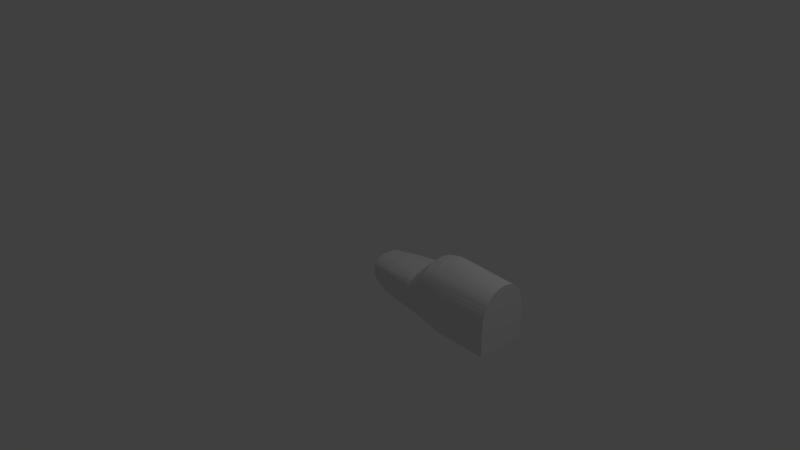 # Source: beech35.blend  (saved by Blender 2.62.0; exported with 4.5.12 LTS)
import bpy
from mathutils import Matrix  # noqa: F401  (used for matrix-valued properties, if any)

bpy.ops.wm.read_factory_settings(use_empty=True)
scene = bpy.context.scene
scene.name = 'Scene'

# ---- collections
col_collection_1 = bpy.data.collections.new('Collection 1'); scene.collection.children.link(col_collection_1)

# ---- world
world_world = bpy.data.worlds.new('World'); scene.world = world_world
world_world.color = (0.05088, 0.05088, 0.05088)
world_world.use_sun_shadow = False
world_world.sun_shadow_jitter_overblur = 0.0
world_world.cycles.sampling_method = 'MANUAL'
world_world.cycles.sample_map_resolution = 256

# ---- cameras
cam_camera = bpy.data.cameras.new('Camera')
cam_camera.clip_end = 100.0
cam_camera.lens = 35.0
cam_camera.sensor_width = 32.0
cam_camera.sensor_height = 18.0
cam_camera.ortho_scale = 7.314
cam_camera.dof.focus_distance = 0.0
cam_camera.dof.aperture_fstop = 128.0

# ---- lights
light_lamp = bpy.data.lights.new('Lamp', 'POINT')
light_lamp.transmission_factor = 0.0
light_lamp.cutoff_distance = 30.0
light_lamp.energy = 100.0
light_lamp.shadow_buffer_clip_start = 1.001
light_lamp.shadow_soft_size = 1.0
light_lamp.shadow_maximum_resolution = 0.006
light_lamp.use_absolute_resolution = True
light_lamp.cycles.use_multiple_importance_sampling = False

# ---- meshes
me_cylinder = bpy.data.meshes.new('Cylinder')
me_cylinder.from_pydata([(-3.725e-06, 0.9119, 1.0), (0.09801, 0.9119, 1.0), (0.1951, 0.912, 1.0), (0.2903, 0.9118, 1.0), (0.3827, 0.9119, 1.0), (0.4714, 0.9119, 1.0), (0.5405, 0.9119, 1.0), (0.5855, 0.9119, 1.0), (0.627, 0.9119, 1.0), (0.6687, 0.8959, 1.0), (0.7101, 0.8545, 1.0), (0.751, 0.7863, 1.0), (0.7709, 0.6869, 1.0), (0.7777, 0.4504, 1.0), (0.7832, 0.2858, 1.0), (0.7834, 0.09802, 1.0), (0.7861, 6.825e-06, 1.0), (-0.9677, 1.617e-06, 1.0), (-0.9629, 0.09802, 1.0), (-0.9485, 0.1951, 1.0), (-0.9247, 0.2903, 1.0), (-0.8916, 0.3827, 1.0), (-0.8496, 0.4714, 1.0), (-0.7992, 0.5556, 1.0), (-0.7488, 0.6344, 1.0), (-0.6869, 0.7071, 1.0), (-0.6344, 0.7521, 1.0), (-0.5556, 0.8, 1.0), (-0.4714, 0.8413, 1.0), (-0.3827, 0.8757, 1.0), (-0.2903, 0.9028, 1.0), (-0.1951, 0.9116, 1.0), (-0.09801, 0.9074, 1.0), (0.0, 0.0, 1.0), (-8.401e-08, -5.041e-08, -2.037), (0.266, 0.8481, -2.037), (0.1522, 0.8635, -2.037), (0.03457, 0.8731, -2.037), (-0.04943, 0.8757, -2.037), (-0.1577, 0.8413, -2.037), (-0.2195, 0.8, -2.037), (-0.2731, 0.7521, -2.037), (-0.3005, 0.7071, -2.037), (-0.3399, 0.6344, -2.037), (-0.3679, 0.5556, -2.037), (-0.3848, 0.4714, -2.037), (-0.3969, 0.3827, -2.037), (-0.4117, 0.2903, -2.037), (-0.4162, 0.1951, -2.037), (-0.4216, 0.09802, -2.037), (-0.4241, 1.567e-06, -2.037), (0.7745, 6.774e-06, -2.037), (0.7741, 0.09802, -2.037), (0.7698, 0.2858, -2.037), (0.7508, 0.3704, -2.037), (0.7407, 0.4112, -2.037), (0.7308, 0.4528, -2.037), (0.7202, 0.4942, -2.037), (0.7123, 0.5224, -2.037), (0.6976, 0.5561, -2.037), (0.6731, 0.5914, -2.037), (0.6534, 0.6199, -2.037), (0.6327, 0.6514, -2.037), (0.5899, 0.6969, -2.037), (0.5675, 0.7191, -2.037), (0.5003, 0.7674, -2.037), (0.4313, 0.7933, -2.037), (0.3585, 0.8193, -2.037), (0.1792, 0.8656, -0.5184), (0.08402, 0.8778, -0.5184), (-0.02146, 0.8876, -0.5184), (-0.2924, 0.888, -0.5184), (-0.3806, 0.8757, -0.5184), (-0.4791, 0.8413, -0.5184), (-0.5521, 0.8, -0.5184), (-0.6183, 0.7521, -0.5184), (-0.6582, 0.7071, -0.5184), (-0.7089, 0.6344, -0.5184), (-0.7481, 0.5556, -0.5184), (-0.7817, 0.4714, -0.5184), (-0.8088, 0.3827, -0.5184), (-0.8327, 0.2903, -0.5184), (-0.8469, 0.1951, -0.5184), (-0.8568, 0.09802, -0.5184), (-0.8604, 1.592e-06, -0.5184), (-4.201e-08, -2.52e-08, -0.5184), (0.7803, 6.8e-06, -0.5184), (0.7787, 0.09802, -0.5184), (0.7765, 0.2858, -0.5184), (0.7642, 0.4104, -0.5184), (0.7558, 0.5491, -0.5184), (0.7409, 0.6195, -0.5184), (0.7151, 0.6744, -0.5184), (0.6905, 0.7092, -0.5184), (0.6623, 0.734, -0.5184), (0.6293, 0.7516, -0.5184), (0.5969, 0.7659, -0.5184), (0.552, 0.7817, -0.5184), (0.4863, 0.8044, -0.5184), (0.4289, 0.8155, -0.5184), (0.3477, 0.8397, -0.5184), (0.2646, 0.8526, -0.5184), (0.08961, 0.8888, 0.2408), (0.2688, 0.8425, -1.278), (-0.006997, 0.8926, 0.2408), (0.175, 0.863, -1.278), (-0.1712, 0.8996, 0.2408), (0.06536, 0.8755, -1.278), (-0.3252, 0.8954, 0.2408), (-0.04664, 0.8805, -1.278), (-0.4155, 0.8757, 0.2408), (-0.1618, 0.8757, -1.278), (-0.5091, 0.8413, 0.2408), (-0.2652, 0.8413, -1.278), (-0.5877, 0.8, 0.2408), (-0.3326, 0.8, -1.278), (-0.6602, 0.7521, 0.2408), (-0.3925, 0.7521, -1.278), (-0.7065, 0.7071, 0.2408), (-0.4261, 0.7071, -1.278), (-0.7627, 0.6344, 0.2408), (-0.4712, 0.6344, -1.278), (-0.8075, 0.5556, 0.2408), (-0.5048, 0.5556, -1.278), (-0.8496, 0.4714, 0.2408), (-0.53, 0.4714, -1.278), (-0.8841, 0.3827, 0.2408), (-0.5496, 0.3827, -1.278), (-0.9126, 0.2903, 0.2408), (-0.569, 0.2903, -1.278), (-0.9316, 0.1951, 0.2408), (-0.5783, 0.1951, -1.278), (-0.9437, 0.09802, 0.2408), (-0.5859, 0.09802, -1.278), (-0.948, 1.605e-06, 0.2408), (-0.5891, 1.579e-06, -1.278), (-2.1e-08, -1.26e-08, 0.2408), (-6.301e-08, -3.781e-08, -1.278), (0.7832, 6.812e-06, 0.2408), (0.7774, 6.787e-06, -1.278), (0.7811, 0.09802, 0.2408), (0.7764, 0.09802, -1.278), (0.7799, 0.2858, 0.2408), (0.7732, 0.2858, -1.278), (0.771, 0.4304, 0.2408), (0.7575, 0.3904, -1.278), (0.7634, 0.618, 0.2408), (0.7482, 0.4801, -1.278), (0.746, 0.7029, 0.2408), (0.7359, 0.5362, -1.278), (0.7126, 0.7644, 0.2408), (0.7177, 0.5843, -1.278), (0.6796, 0.8025, 0.2408), (0.7014, 0.6158, -1.278), (0.6446, 0.8229, 0.2408), (0.6799, 0.6451, -1.278), (0.6074, 0.8318, 0.2408), (0.6512, 0.6715, -1.278), (0.5687, 0.8389, 0.2408), (0.6251, 0.6929, -1.278), (0.5117, 0.8468, 0.2408), (0.5924, 0.7165, -1.278), (0.4345, 0.8581, 0.2408), (0.5381, 0.7507, -1.278), (0.3596, 0.8637, 0.2408), (0.4982, 0.7673, -1.278), (0.2714, 0.8758, 0.2408), (0.424, 0.8036, -1.278), (0.1813, 0.8822, 0.2408), (0.348, 0.8229, -1.278), (0.3136, 0.8309, -1.657), (0.2205, 0.8555, -1.657), (0.1088, 0.8695, -1.657), (-0.006034, 0.8768, -1.657), (-0.04532, 0.8757, -1.657), (-0.1512, 0.8413, -1.657), (-0.2158, 0.8, -1.657), (-0.2725, 0.7521, -1.657), (-0.303, 0.7071, -1.657), (-0.3453, 0.6344, -1.657), (-0.3761, 0.5556, -1.657), (-0.3971, 0.4714, -1.657), (-0.413, 0.3827, -1.657), (-0.43, 0.2903, -1.657), (-0.437, 0.1951, -1.657), (-0.4435, 0.09802, -1.657), (-0.4463, 1.573e-06, -1.657), (-7.351e-08, -4.411e-08, -1.657), (0.7759, 6.781e-06, -1.657), (0.7752, 0.09802, -1.657), (0.7715, 0.2858, -1.657), (0.7542, 0.3804, -1.657), (0.7444, 0.4457, -1.657), (0.7333, 0.4945, -1.657), (0.7189, 0.5393, -1.657), (0.7069, 0.5691, -1.657), (0.6887, 0.6006, -1.657), (0.6621, 0.6315, -1.657), (0.6393, 0.6564, -1.657), (0.6125, 0.6839, -1.657), (0.564, 0.7238, -1.657), (0.5329, 0.7432, -1.657), (0.4622, 0.7855, -1.657), (0.3896, 0.8081, -1.657), (0.2437, 0.7489, -3.899), (0.3109, 0.7303, -3.899), (0.3799, 0.7115, -3.899), (0.4275, 0.6891, -3.899), (0.4771, 0.6605, -3.899), (0.5177, 0.6321, -3.899), (0.5542, 0.607, -3.899), (0.5934, 0.5734, -3.899), (0.6256, 0.5329, -3.899), (0.6519, 0.4957, -3.899), (0.6716, 0.4659, -3.899), (0.6881, 0.4399, -3.899), (0.7037, 0.4035, -3.899), (0.7197, 0.3575, -3.899), (0.7367, 0.2858, -3.899), (0.7527, 0.1649, -3.899), (0.755, 6.743e-06, -3.899), (-0.3637, 1.536e-06, -3.899), (-0.3595, 0.09802, -3.899), (-0.3579, 0.1715, -3.899), (-0.3517, 0.2453, -3.899), (-0.3437, 0.3271, -3.899), (-0.3316, 0.4047, -3.899), (-0.3119, 0.4703, -3.899), (-0.2867, 0.5492, -3.899), (-0.2585, 0.6145, -3.899), (-0.2255, 0.6706, -3.899), (-0.1971, 0.711, -3.899), (-0.1577, 0.745, -3.899), (-0.07661, 0.7719, -3.899), (0.00779, 0.7916, -3.899), (0.08497, 0.7894, -3.899), (0.1652, 0.7703, -3.899), (-1.355e-07, -8.131e-08, -3.899), (-1.848e-07, -1.109e-07, -5.68), (0.1914, 0.5884, -5.68), (0.1328, 0.5999, -5.68), (0.08726, 0.6069, -5.68), (0.02612, 0.6063, -5.68), (-0.02596, 0.5994, -5.68), (-0.06417, 0.5876, -5.68), (-0.1019, 0.5594, -5.68), (-0.1395, 0.5188, -5.68), (-0.1748, 0.4658, -5.68), (-0.2093, 0.4024, -5.68), (-0.2313, 0.3244, -5.68), (-0.2457, 0.2499, -5.68), (-0.2538, 0.1804, -5.68), (-0.2576, 0.1314, -5.68), (-0.2592, 0.0795, -5.68), (-0.2587, 1.506e-06, -5.68), (0.6073, 6.714e-06, -5.68), (0.6081, 0.02603, -5.68), (0.6085, 0.05127, -5.68), (0.605, 0.09, -5.68), (0.6027, 0.1411, -5.68), (0.5948, 0.1981, -5.68), (0.5783, 0.2447, -5.68), (0.5644, 0.2719, -5.68), (0.5421, 0.322, -5.68), (0.5137, 0.3573, -5.68), (0.4842, 0.3961, -5.68), (0.4438, 0.4392, -5.68), (0.404, 0.4774, -5.68), (0.3712, 0.5013, -5.68), (0.3313, 0.5263, -5.68), (0.2856, 0.5502, -5.68), (0.2398, 0.5714, -5.68), (0.2417, 0.6601, -4.789), (0.1783, 0.6794, -4.789), (0.1089, 0.6946, -4.789), (0.03012, 0.6993, -4.789), (-0.03685, 0.6891, -4.789), (-0.09185, 0.6722, -4.789), (-0.1306, 0.6493, -4.789), (-0.1637, 0.615, -4.789), (-0.199, 0.5666, -4.789), (-0.2308, 0.5075, -4.789), (-0.2606, 0.4364, -4.789), (-0.2814, 0.3646, -4.789), (-0.2947, 0.2885, -4.789), (-0.3028, 0.2128, -4.789), (-0.3077, 0.1514, -4.789), (-0.3094, 0.08876, -4.789), (-0.3112, 1.521e-06, -4.789), (-1.602e-07, -9.61e-08, -4.789), (0.7399, 6.729e-06, -4.789), (0.7391, 0.09548, -4.789), (0.7314, 0.1686, -4.789), (0.7211, 0.2238, -4.789), (0.712, 0.2723, -4.789), (0.7002, 0.319, -4.789), (0.6837, 0.3553, -4.789), (0.6669, 0.3838, -4.789), (0.6426, 0.4275, -4.789), (0.6123, 0.4653, -4.789), (0.578, 0.5016, -4.789), (0.5395, 0.5356, -4.789), (0.4645, 0.5689, -4.789), (0.3993, 0.5952, -4.789), (0.3556, 0.6189, -4.789), (0.2982, 0.6403, -4.789), (1.038e-07, 6.229e-08, 4.753), (-0.09425, 0.8888, 4.753), (-0.1854, 0.8757, 4.753), (-0.2749, 0.8532, 4.753), (-0.3591, 0.8301, 4.753), (-0.4749, 0.7724, 4.753), (-0.5466, 0.7256, 4.753), (-0.5891, 0.697, 4.753), (-0.6167, 0.6707, 4.753), (-0.6541, 0.6344, 4.753), (-0.7146, 0.5556, 4.753), (-0.7674, 0.4714, 4.753), (-0.8074, 0.3827, 4.753), (-0.8353, 0.2903, 4.753), (-0.8561, 0.1951, 4.753), (-0.8672, 0.09802, 4.753), (-0.871, 1.669e-06, 4.753), (0.7412, 6.914e-06, 4.753), (0.7402, 0.1216, 4.753), (0.7401, 0.2858, 4.753), (0.7332, 0.8103, 4.753), (0.7274, 0.8583, 4.753), (0.7127, 0.8899, 4.753), (0.6827, 0.9028, 4.753), (0.6334, 0.9046, 4.753), (0.5868, 0.9045, 4.753), (0.5478, 0.9045, 4.753), (0.5055, 0.9045, 4.753), (0.4406, 0.9045, 4.753), (0.3573, 0.9044, 4.753), (0.2705, 0.9044, 4.753), (0.1811, 0.9045, 4.753), (0.08989, 0.9032, 4.753), (-0.002182, 0.9026, 4.753)], [], [(0, 102, 104, 32), (102, 68, 69, 104), (68, 103, 105, 69), (32, 104, 106, 31), (104, 69, 70, 106), (69, 105, 107, 70), (31, 106, 108, 30), (106, 70, 71, 108), (70, 107, 109, 71), (30, 108, 110, 29), (108, 71, 72, 110), (71, 109, 111, 72), (29, 110, 112, 28), (110, 72, 73, 112), (72, 111, 113, 73), (28, 112, 114, 27), (112, 73, 74, 114), (73, 113, 115, 74), (27, 114, 116, 26), (114, 74, 75, 116), (74, 115, 117, 75), (26, 116, 118, 25), (116, 75, 76, 118), (75, 117, 119, 76), (25, 118, 120, 24), (118, 76, 77, 120), (76, 119, 121, 77), (24, 120, 122, 23), (120, 77, 78, 122), (77, 121, 123, 78), (23, 122, 124, 22), (122, 78, 79, 124), (78, 123, 125, 79), (22, 124, 126, 21), (124, 79, 80, 126), (79, 125, 127, 80), (21, 126, 128, 20), (126, 80, 81, 128), (80, 127, 129, 81), (20, 128, 130, 19), (128, 81, 82, 130), (81, 129, 131, 82), (19, 130, 132, 18), (130, 82, 83, 132), (82, 131, 133, 83), (18, 132, 134, 17), (132, 83, 84, 134), (83, 133, 135, 84), (17, 134, 136, 33), (134, 84, 85, 136), (84, 135, 137, 85), (33, 136, 138, 16), (136, 85, 86, 138), (85, 137, 139, 86), (16, 138, 140, 15), (138, 86, 87, 140), (86, 139, 141, 87), (15, 140, 142, 14), (140, 87, 88, 142), (87, 141, 143, 88), (14, 142, 144, 13), (142, 88, 89, 144), (88, 143, 145, 89), (13, 144, 146, 12), (144, 89, 90, 146), (89, 145, 147, 90), (12, 146, 148, 11), (146, 90, 91, 148), (90, 147, 149, 91), (11, 148, 150, 10), (148, 91, 92, 150), (91, 149, 151, 92), (10, 150, 152, 9), (150, 92, 93, 152), (92, 151, 153, 93), (9, 152, 154, 8), (152, 93, 94, 154), (93, 153, 155, 94), (8, 154, 156, 7), (154, 94, 95, 156), (94, 155, 157, 95), (7, 156, 158, 6), (156, 95, 96, 158), (95, 157, 159, 96), (6, 158, 160, 5), (158, 96, 97, 160), (96, 159, 161, 97), (5, 160, 162, 4), (160, 97, 98, 162), (97, 161, 163, 98), (4, 162, 164, 3), (162, 98, 99, 164), (98, 163, 165, 99), (3, 164, 166, 2), (164, 99, 100, 166), (99, 165, 167, 100), (2, 166, 168, 1), (166, 100, 101, 168), (100, 167, 169, 101), (102, 0, 1, 168), (168, 101, 68, 102), (101, 169, 103, 68), (103, 170, 171, 105), (170, 67, 35, 171), (105, 171, 172, 107), (171, 35, 36, 172), (107, 172, 173, 109), (172, 36, 37, 173), (109, 173, 174, 111), (173, 37, 38, 174), (111, 174, 175, 113), (174, 38, 39, 175), (113, 175, 176, 115), (175, 39, 40, 176), (115, 176, 177, 117), (176, 40, 41, 177), (117, 177, 178, 119), (177, 41, 42, 178), (119, 178, 179, 121), (178, 42, 43, 179), (121, 179, 180, 123), (179, 43, 44, 180), (123, 180, 181, 125), (180, 44, 45, 181), (125, 181, 182, 127), (181, 45, 46, 182), (127, 182, 183, 129), (182, 46, 47, 183), (129, 183, 184, 131), (183, 47, 48, 184), (131, 184, 185, 133), (184, 48, 49, 185), (133, 185, 186, 135), (185, 49, 50, 186), (135, 186, 187, 137), (186, 50, 34, 187), (137, 187, 188, 139), (187, 34, 51, 188), (139, 188, 189, 141), (188, 51, 52, 189), (141, 189, 190, 143), (189, 52, 53, 190), (143, 190, 191, 145), (190, 53, 54, 191), (145, 191, 192, 147), (191, 54, 55, 192), (147, 192, 193, 149), (192, 55, 56, 193), (149, 193, 194, 151), (193, 56, 57, 194), (151, 194, 195, 153), (194, 57, 58, 195), (153, 195, 196, 155), (195, 58, 59, 196), (155, 196, 197, 157), (196, 59, 60, 197), (157, 197, 198, 159), (197, 60, 61, 198), (159, 198, 199, 161), (198, 61, 62, 199), (161, 199, 200, 163), (199, 62, 63, 200), (163, 200, 201, 165), (200, 63, 64, 201), (165, 201, 202, 167), (201, 64, 65, 202), (167, 202, 203, 169), (202, 65, 66, 203), (169, 203, 170, 103), (203, 66, 67, 170), (67, 66, 205, 204), (66, 65, 206, 205), (65, 64, 207, 206), (64, 63, 208, 207), (63, 62, 209, 208), (62, 61, 210, 209), (61, 60, 211, 210), (60, 59, 212, 211), (59, 58, 213, 212), (58, 57, 214, 213), (57, 56, 215, 214), (56, 55, 216, 215), (55, 54, 217, 216), (54, 53, 218, 217), (53, 52, 219, 218), (52, 51, 220, 219), (51, 34, 237, 220), (34, 50, 221, 237), (50, 49, 222, 221), (49, 48, 223, 222), (48, 47, 224, 223), (47, 46, 225, 224), (46, 45, 226, 225), (45, 44, 227, 226), (44, 43, 228, 227), (43, 42, 229, 228), (42, 41, 230, 229), (41, 40, 231, 230), (40, 39, 232, 231), (39, 38, 233, 232), (38, 37, 234, 233), (37, 36, 235, 234), (36, 35, 236, 235), (35, 67, 204, 236), (238, 271, 270), (270, 269, 238), (269, 268, 238), (268, 267, 238), (267, 266, 238), (266, 265, 238), (265, 264, 238), (264, 263, 238), (263, 262, 238), (262, 261, 238), (261, 260, 238), (260, 259, 238), (259, 258, 238), (258, 257, 238), (257, 256, 238), (256, 255, 238), (254, 253, 238), (253, 252, 238), (252, 251, 238), (251, 250, 238), (250, 249, 238), (249, 248, 238), (248, 247, 238), (247, 246, 238), (246, 245, 238), (245, 244, 238), (244, 243, 238), (243, 242, 238), (242, 241, 238), (241, 240, 238), (240, 239, 238), (239, 271, 238), (204, 272, 273, 236), (272, 271, 239, 273), (236, 273, 274, 235), (273, 239, 240, 274), (235, 274, 275, 234), (274, 240, 241, 275), (234, 275, 276, 233), (275, 241, 242, 276), (233, 276, 277, 232), (276, 242, 243, 277), (232, 277, 278, 231), (277, 243, 244, 278), (231, 278, 279, 230), (278, 244, 245, 279), (230, 279, 280, 229), (279, 245, 246, 280), (229, 280, 281, 228), (280, 246, 247, 281), (228, 281, 282, 227), (281, 247, 248, 282), (227, 282, 283, 226), (282, 248, 249, 283), (226, 283, 284, 225), (283, 249, 250, 284), (225, 284, 285, 224), (284, 250, 251, 285), (224, 285, 286, 223), (285, 251, 252, 286), (223, 286, 287, 222), (286, 252, 253, 287), (222, 287, 288, 221), (287, 253, 254, 288), (221, 288, 289, 237), (288, 254, 238, 289), (237, 289, 290, 220), (289, 238, 255, 290), (220, 290, 291, 219), (290, 255, 256, 291), (219, 291, 292, 218), (291, 256, 257, 292), (218, 292, 293, 217), (292, 257, 258, 293), (217, 293, 294, 216), (293, 258, 259, 294), (216, 294, 295, 215), (294, 259, 260, 295), (215, 295, 296, 214), (295, 260, 261, 296), (214, 296, 297, 213), (296, 261, 262, 297), (213, 297, 298, 212), (297, 262, 263, 298), (212, 298, 299, 211), (298, 263, 264, 299), (211, 299, 300, 210), (299, 264, 265, 300), (210, 300, 301, 209), (300, 265, 266, 301), (209, 301, 302, 208), (301, 266, 267, 302), (208, 302, 303, 207), (302, 267, 268, 303), (207, 303, 304, 206), (303, 268, 269, 304), (206, 304, 305, 205), (304, 269, 270, 305), (205, 305, 272, 204), (305, 270, 271, 272), (0, 32, 307, 339), (32, 31, 308, 307), (31, 30, 309, 308), (30, 29, 310, 309), (29, 28, 311, 310), (28, 27, 312, 311), (27, 26, 313, 312), (26, 25, 314, 313), (25, 24, 315, 314), (24, 23, 316, 315), (23, 22, 317, 316), (22, 21, 318, 317), (21, 20, 319, 318), (20, 19, 320, 319), (19, 18, 321, 320), (18, 17, 322, 321), (17, 33, 306, 322), (33, 16, 323, 306), (16, 15, 324, 323), (15, 14, 325, 324), (14, 13, 326, 325), (13, 12, 327, 326), (12, 11, 328, 327), (11, 10, 329, 328), (10, 9, 330, 329), (9, 8, 331, 330), (8, 7, 332, 331), (7, 6, 333, 332), (6, 5, 334, 333), (5, 4, 335, 334), (4, 3, 336, 335), (3, 2, 337, 336), (2, 1, 338, 337), (1, 0, 339, 338), (338, 339, 306), (306, 337, 338), (306, 336, 337), (306, 335, 336), (306, 334, 335), (306, 333, 334), (306, 332, 333), (306, 331, 332), (306, 330, 331), (306, 329, 330), (306, 328, 329), (306, 327, 328), (306, 326, 327), (306, 325, 326), (306, 324, 325), (306, 323, 324), (306, 321, 322), (306, 320, 321), (306, 319, 320), (306, 318, 319), (306, 317, 318), (306, 316, 317), (306, 315, 316), (306, 314, 315), (306, 313, 314), (306, 312, 313), (306, 311, 312), (306, 310, 311), (306, 309, 310), (306, 308, 309), (306, 307, 308), (306, 339, 307)])
me_cylinder.use_remesh_preserve_volume = False
me_cylinder.use_remesh_preserve_attributes = False
me_cylinder.use_mirror_vertex_groups = False
me_cylinder.update()

# ---- objects
ob_fuselage = bpy.data.objects.new('fuselage', me_cylinder)
ob_lamp = bpy.data.objects.new('Lamp', light_lamp)
ob_camera = bpy.data.objects.new('Camera', cam_camera)

# ---- transforms, parenting, visibility, modifiers, constraints
ob_fuselage.location = (1.301, 0.0, 0.0)
ob_fuselage.rotation_euler = (3.423e-08, 1.571, 0.0)
ob_fuselage.scale = (0.4972, 0.3757, 0.1822)
ob_fuselage.lineart.crease_threshold = 0.0
_m = ob_fuselage.modifiers.new('Mirror', 'MIRROR')
_m.use_axis = (False, True, False)
ob_lamp.location = (4.076, 1.005, 5.904)
ob_lamp.rotation_euler = (0.6503, 0.05522, 1.866)
ob_lamp.lock_rotations_4d = False
ob_lamp.empty_display_type = 'ARROWS'
ob_lamp.color = (0.0, 0.0, 0.0, 0.0)
ob_lamp.lineart.crease_threshold = 0.0
ob_camera.location = (7.481, -6.508, 5.344)
ob_camera.rotation_euler = (1.109, 0.01082, 0.8149)
ob_camera.lock_rotations_4d = False
ob_camera.empty_display_type = 'ARROWS'
ob_camera.color = (0.0, 0.0, 0.0, 0.0)
ob_camera.display_type = 'WIRE'
ob_camera.lineart.crease_threshold = 0.0

# ---- collection membership
col_collection_1.objects.link(ob_fuselage)
col_collection_1.objects.link(ob_lamp)
col_collection_1.objects.link(ob_camera)

# ---- scene / render settings (as saved in the file)
scene.camera = ob_camera
scene.frame_start = 1; scene.frame_end = 250; scene.frame_set(0)
scene.render.engine = 'BLENDER_EEVEE_NEXT'
scene.render.image_settings.color_mode = 'RGB'
scene.render.image_settings.compression = 90
scene.render.resolution_percentage = 50
scene.render.dither_intensity = 0.0
scene.render.bake_margin = 2
scene.render.bake_bias = 0.0
scene.cycles.use_denoising = False
scene.cycles.samples = 10
scene.cycles.sampling_pattern = 'TABULATED_SOBOL'
scene.cycles.light_sampling_threshold = 0.0
scene.cycles.use_adaptive_sampling = False
scene.cycles.use_light_tree = False
scene.cycles.blur_glossy = 0.0
scene.cycles.volume_bounces = 1
scene.cycles.pixel_filter_type = 'GAUSSIAN'
scene.cycles.sample_clamp_indirect = 0.0
scene.view_settings.view_transform = 'Standard'
bpy.context.view_layer.update()
